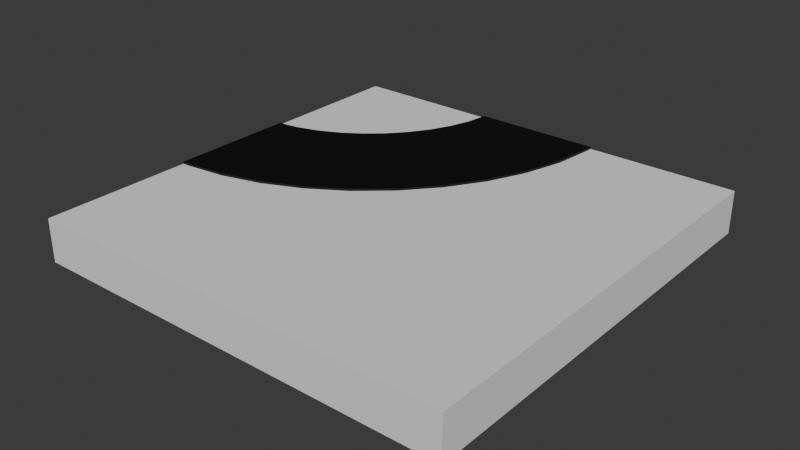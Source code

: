 # Source: curve.blend  (saved by Blender 4.4.32; exported with 4.5.12 LTS)
import bpy
from mathutils import Matrix  # noqa: F401  (used for matrix-valued properties, if any)

bpy.ops.wm.read_factory_settings(use_empty=True)
scene = bpy.context.scene
scene.name = 'Scene'

# ---- collections
col_collection = bpy.data.collections.new('Collection'); scene.collection.children.link(col_collection)

# ---- materials (node trees are filled in below, after node groups)
mat_material = bpy.data.materials.new('Material')

# ---- material node trees
mat_material.use_nodes = True; mat_material.node_tree.nodes.clear()
_N = mat_material.node_tree.nodes; _L = mat_material.node_tree.links
n0 = _N.new('ShaderNodeBsdfPrincipled'); n0.name = 'Principled BSDF'; n0.location = (10, 300)
n0.inputs[0].default_value = (0.0, 0.0, 0.0, 1.0)
n1 = _N.new('ShaderNodeOutputMaterial'); n1.name = 'Material Output'; n1.location = (300, 300)
_L.new(n0.outputs[0], n1.inputs[0])
n1.is_active_output = True

# ---- world
world_world = bpy.data.worlds.new('World'); scene.world = world_world
world_world.use_nodes = True; world_world.node_tree.nodes.clear()
_N = world_world.node_tree.nodes; _L = world_world.node_tree.links
n0 = _N.new('ShaderNodeOutputWorld'); n0.name = 'World Output'; n0.location = (300, 300)
n1 = _N.new('ShaderNodeBackground'); n1.name = 'Background'; n1.location = (10, 300)
n1.inputs[0].default_value = (0.05088, 0.05088, 0.05088, 1.0)
_L.new(n1.outputs[0], n0.inputs[0])
n0.is_active_output = True
world_world.color = (0.05088, 0.05088, 0.05088)
world_world.sun_shadow_jitter_overblur = 0.0

# ---- meshes
me_cube_001 = bpy.data.meshes.new('Cube.001')
me_cube_001.from_pydata([(-1.0, -1.0, -1.0), (-1.0, -1.0, 1.0), (-1.0, 1.0, -1.0), (-1.0, 1.0, 1.0), (1.0, -1.0, -1.0), (1.0, -1.0, 1.0), (1.0, 1.0, -1.0), (1.0, 1.0, 1.0)], [], [(0, 1, 3, 2), (2, 3, 7, 6), (6, 7, 5, 4), (4, 5, 1, 0), (2, 6, 4, 0), (7, 3, 1, 5)])
_uv = me_cube_001.uv_layers.new(name='UVMap')
_uv.uv.foreach_set('vector', [0.375, 0.0, 0.625, 0.0, 0.625, 0.25, 0.375, 0.25, 0.375, 0.25, 0.625, 0.25, 0.625, 0.5, 0.375, 0.5, 0.375, 0.5, 0.625, 0.5, 0.625, 0.75, 0.375, 0.75, 0.375, 0.75, 0.625, 0.75, 0.625, 1.0, 0.375, 1.0, 0.125, 0.5, 0.375, 0.5, 0.375, 0.75, 0.125, 0.75, 0.625, 0.5, 0.875, 0.5, 0.875, 0.75, 0.625, 0.75])
me_cube_001.update()
me_cube_002 = bpy.data.meshes.new('Cube.002')
me_cube_002.from_pydata([(-0.3, 1.0, -1.0), (-0.3, 1.0, 1.0), (0.3, 1.0, -1.0), (0.3, 1.0, 1.0), (-1.0, -0.3, -1.0), (-1.0, -0.3, 1.0), (-1.0, 0.3, -1.0), (-1.0, 0.3, 1.0), (-0.3, 1.0, 1.0), (-1.0, 0.3, 1.0), (-0.8256, -0.1256, 1.0), (0.1256, 0.8256, 1.0), (-0.3158, 0.8977, 1.0), (-0.3473, 0.7967, 1.0), (-0.3935, 0.6995, 1.0), (-0.4535, 0.6084, 1.0), (-0.5257, 0.5257, 1.0), (-0.6084, 0.4535, 1.0), (-0.6995, 0.3935, 1.0), (-0.7967, 0.3473, 1.0), (-0.8977, 0.3158, 1.0), (-1.0, 0.3, -1.0), (-0.3, 1.0, -1.0), (-0.8977, 0.3158, -1.0), (-0.7967, 0.3473, -1.0), (-0.6995, 0.3935, -1.0), (-0.6084, 0.4535, -1.0), (-0.5257, 0.5257, -1.0), (-0.4535, 0.6084, -1.0), (-0.3935, 0.6995, -1.0), (-0.3473, 0.7967, -1.0), (-0.3158, 0.8977, -1.0), (-0.971, -0.2988, 1.0), (0.2988, 0.971, 1.0), (-0.7794, -0.2762, 1.0), (-0.5913, -0.224, 1.0), (-0.4114, -0.1436, 1.0), (-0.244, -0.03694, 1.0), (-0.09332, 0.09332, 1.0), (0.03694, 0.244, 1.0), (0.1436, 0.4114, 1.0), (0.224, 0.5913, 1.0), (0.2762, 0.7794, 1.0), (0.2988, 0.971, -1.0), (-0.971, -0.2988, -1.0), (0.2762, 0.7794, -1.0), (0.224, 0.5913, -1.0), (0.1436, 0.4114, -1.0), (0.03694, 0.244, -1.0), (-0.09332, 0.09332, -1.0), (-0.244, -0.03694, -1.0), (-0.4114, -0.1436, -1.0), (-0.5913, -0.224, -1.0), (-0.7794, -0.2762, -1.0)], [], [(4, 44, 32, 5), (5, 10, 9, 7), (0, 1, 3, 2), (4, 5, 7, 6), (15, 16, 37), (6, 7, 9, 21), (8, 11, 3, 1), (39, 15, 38), (0, 22, 8, 1), (16, 17, 36), (11, 33, 3), (8, 22, 31, 12), (12, 31, 30, 13), (13, 30, 29, 14), (14, 29, 28, 15), (15, 28, 27, 16), (16, 27, 26, 17), (17, 26, 25, 18), (18, 25, 24, 19), (19, 24, 23, 20), (20, 23, 21, 9), (19, 36, 18), (18, 36, 17), (37, 16, 36), (38, 15, 37), (40, 14, 39), (13, 14, 40), (41, 13, 40), (13, 41, 12), (12, 41, 8), (8, 41, 11), (42, 11, 41), (42, 33, 11), (14, 15, 39), (32, 44, 53, 34), (34, 53, 52, 35), (35, 52, 51, 36), (36, 51, 50, 37), (37, 50, 49, 38), (38, 49, 48, 39), (39, 48, 47, 40), (40, 47, 46, 41), (41, 46, 45, 42), (42, 45, 43, 33), (2, 3, 33, 43), (36, 19, 35), (5, 32, 10), (32, 34, 10), (35, 10, 34), (10, 35, 9), (9, 35, 20), (19, 20, 35)])
_uv = me_cube_002.uv_layers.new(name='UVMap')
_uv.uv.foreach_set('vector', [0.375, 0.0, 0.3663, 0.0, 0.6105, 0.0, 0.625, 0.0, 0.625, 0.0, 0.4573, 0.0, 0.625, 0.25, 0.625, 0.25, 0.375, 0.25, 0.625, 0.25, 0.625, 0.5, 0.375, 0.5, 0.375, 0.0, 0.625, 0.0, 0.625, 0.25, 0.375, 0.25, 0.2394, 0.09575, 0.0, 0.0, 0.2423, 0.0, 0.375, 0.25, 0.625, 0.25, 0.625, 0.25, 0.375, 0.25, 0.625, 0.25, 0.4573, 0.3659, 0.625, 0.5, 0.625, 0.25, 0.2423, 0.1939, 0.2394, 0.09575, 0.0, 0.0, 0.375, 0.25, 0.375, 0.25, 0.625, 0.25, 0.625, 0.25, 0.0, 0.0, 0.2394, 0.09575, 0.328, 0.0, 0.4573, 0.3659, 0.6105, 0.4884, 0.625, 0.5, 0.625, 0.25, 0.375, 0.25, 0.3156, 0.2104, 0.5261, 0.2104, 0.5261, 0.2104, 0.3156, 0.2104, 0.2563, 0.1709, 0.4272, 0.1709, 0.4272, 0.1709, 0.2563, 0.1709, 0.1985, 0.1323, 0.3308, 0.1323, 0.3308, 0.1323, 0.1985, 0.1323, 0.1436, 0.09575, 0.2394, 0.09575, 0.2394, 0.09575, 0.1436, 0.09575, 0.0, 0.0, 0.0, 0.0, 0.0, 0.0, 0.0, 0.0, 0.1436, 0.09575, 0.2394, 0.09575, 0.2394, 0.09575, 0.1436, 0.09575, 0.1985, 0.1323, 0.3308, 0.1323, 0.3308, 0.1323, 0.1985, 0.1323, 0.2563, 0.1709, 0.4272, 0.1709, 0.4272, 0.1709, 0.2563, 0.1709, 0.3156, 0.2104, 0.5261, 0.2104, 0.5261, 0.2104, 0.3156, 0.2104, 0.375, 0.25, 0.625, 0.25, 0.4272, 0.1709, 0.328, 0.0, 0.3308, 0.1323, 0.3308, 0.1323, 0.328, 0.0, 0.2394, 0.09575, 0.2423, 0.0, 0.0, 0.0, 0.328, 0.0, 0.0, 0.0, 0.2394, 0.09575, 0.2423, 0.0, 0.328, 0.2624, 0.3308, 0.1323, 0.2423, 0.1939, 0.4272, 0.1709, 0.3308, 0.1323, 0.328, 0.2624, 0.4195, 0.3356, 0.4272, 0.1709, 0.328, 0.2624, 0.4272, 0.1709, 0.4195, 0.3356, 0.5261, 0.2104, 0.5261, 0.2104, 0.4195, 0.3356, 0.625, 0.25, 0.625, 0.25, 0.4195, 0.3356, 0.4573, 0.3659, 0.5144, 0.4115, 0.4573, 0.3659, 0.4195, 0.3356, 0.5144, 0.4115, 0.6105, 0.4884, 0.4573, 0.3659, 0.3308, 0.1323, 0.2394, 0.09575, 0.2423, 0.1939, 0.6105, 0.0, 0.3663, 0.0, 0.3086, 0.0, 0.5144, 0.0, 0.5144, 0.0, 0.3086, 0.0, 0.2517, 0.0, 0.4195, 0.0, 0.4195, 0.0, 0.2517, 0.0, 0.1968, 0.0, 0.328, 0.0, 0.328, 0.0, 0.1968, 0.0, 0.1454, 0.0, 0.2423, 0.0, 0.2423, 0.0, 0.1454, 0.0, 0.0, 0.0, 0.0, 0.0, 0.0, 0.0, 0.0, 0.0, 0.1454, 0.1939, 0.2423, 0.1939, 0.2423, 0.1939, 0.1454, 0.1939, 0.1968, 0.2624, 0.328, 0.2624, 0.328, 0.2624, 0.1968, 0.2624, 0.2517, 0.3356, 0.4195, 0.3356, 0.4195, 0.3356, 0.2517, 0.3356, 0.3086, 0.4115, 0.5144, 0.4115, 0.5144, 0.4115, 0.3086, 0.4115, 0.3663, 0.4884, 0.6105, 0.4884, 0.375, 0.5, 0.625, 0.5, 0.6105, 0.4884, 0.3663, 0.4884, 0.328, 0.0, 0.4272, 0.1709, 0.4195, 0.0, 0.625, 0.0, 0.6105, 0.0, 0.4573, 0.0, 0.6105, 0.0, 0.5144, 0.0, 0.4573, 0.0, 0.4195, 0.0, 0.4573, 0.0, 0.5144, 0.0, 0.4573, 0.0, 0.4195, 0.0, 0.625, 0.25, 0.625, 0.25, 0.4195, 0.0, 0.5261, 0.2104, 0.4272, 0.1709, 0.5261, 0.2104, 0.4195, 0.0])
me_cube_002.materials.append(mat_material)
me_cube_002.update()

# ---- objects
ob_cube = bpy.data.objects.new('Cube', me_cube_001)
ob_cube_001 = bpy.data.objects.new('Cube.001', me_cube_002)

# ---- transforms, parenting, visibility, modifiers, constraints
ob_cube.location = (0.0, 0.0, 0.0)
ob_cube.scale = (1.0, 1.0, 0.1)
ob_cube_001.location = (0.0, 0.0, 0.01)
ob_cube_001.scale = (1.0, 1.0, 0.1)
_m = ob_cube_001.modifiers.new('Solidify', 'SOLIDIFY')

# ---- collection membership
col_collection.objects.link(ob_cube)
col_collection.objects.link(ob_cube_001)

# ---- scene / render settings (as saved in the file)
scene.frame_start = 1; scene.frame_end = 250; scene.frame_set(0)
scene.render.engine = 'BLENDER_EEVEE_NEXT'
bpy.context.view_layer.update()

# ---- added for rendering (the .blend has no active camera and no usable light): camera, sun
cam_auto = bpy.data.cameras.new('AutoCamera')
cam_auto.lens = 50.0
cam_auto.sensor_width = 36.0
cam_auto.clip_end = 1000.0
ob_auto_camera = bpy.data.objects.new('AutoCamera', cam_auto)
scene.collection.objects.link(ob_auto_camera)
ob_auto_camera.location = (2.62413, -3.14896, 2.10431)
ob_auto_camera.rotation_euler = (1.09748, -7.21219e-08, 0.694738)
scene.camera = ob_auto_camera
light_auto_sun = bpy.data.lights.new('AutoSun', 'SUN')
light_auto_sun.energy = 3.0
light_auto_sun.angle = 0.0523599
ob_auto_sun = bpy.data.objects.new('AutoSun', light_auto_sun)
scene.collection.objects.link(ob_auto_sun)
ob_auto_sun.rotation_euler = (0.872665, 0.174533, 0.523599)
bpy.context.view_layer.update()
